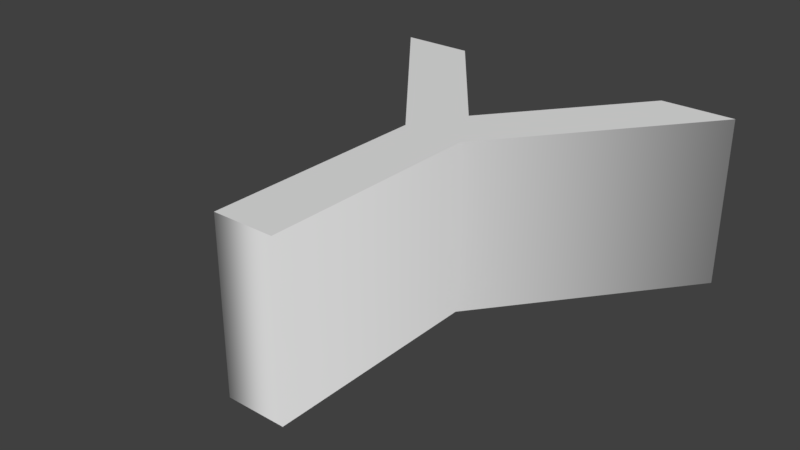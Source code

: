 # Source: y.blend  (saved by Blender 2.79.0; exported with 4.5.12 LTS)
import bpy
from mathutils import Matrix  # noqa: F401  (used for matrix-valued properties, if any)

bpy.ops.wm.read_factory_settings(use_empty=True)
scene = bpy.context.scene
scene.name = 'Scene'

# ---- collections
col_collection_1 = bpy.data.collections.new('Collection 1'); scene.collection.children.link(col_collection_1)

# ---- world
world_world = bpy.data.worlds.new('World'); scene.world = world_world
world_world.color = (0.05088, 0.05088, 0.05088)
world_world.use_sun_shadow = False
world_world.sun_shadow_jitter_overblur = 0.0
world_world.cycles.sampling_method = 'MANUAL'

# ---- curves / text
txt_text = bpy.data.curves.new('Text', 'FONT')
txt_text.dimensions = '2D'
txt_text.body = 'Y'
txt_text.use_path_clamp = True
txt_text.bevel_resolution = 0
txt_text.extrude = 0.136
txt_text.align_x = 'CENTER'
txt_text.align_y = 'CENTER'
txt_text.underline_position = -0.2

# ---- objects
ob_text = bpy.data.objects.new('Text', txt_text)

# ---- transforms, parenting, visibility, modifiers, constraints
ob_text.location = (0.0, 0.0, 0.0)
ob_text.lineart.crease_threshold = 0.0

# ---- collection membership
col_collection_1.objects.link(ob_text)

# ---- scene / render settings (as saved in the file)
scene.frame_start = 1; scene.frame_end = 250; scene.frame_set(1)
scene.render.engine = 'BLENDER_EEVEE_NEXT'
scene.render.resolution_percentage = 50
scene.render.dither_intensity = 0.0
scene.cycles.use_denoising = False
scene.cycles.samples = 128
scene.cycles.sampling_pattern = 'TABULATED_SOBOL'
scene.cycles.use_adaptive_sampling = False
scene.cycles.use_light_tree = False
scene.cycles.blur_glossy = 0.0
scene.cycles.sample_clamp_indirect = 0.0
scene.view_settings.view_transform = 'Standard'
bpy.context.view_layer.update()

# ---- added for rendering (the .blend has no active camera and no usable light): camera, sun
cam_auto = bpy.data.cameras.new('AutoCamera')
cam_auto.lens = 50.0
cam_auto.sensor_width = 36.0
cam_auto.clip_end = 1000.0
ob_auto_camera = bpy.data.objects.new('AutoCamera', cam_auto)
scene.collection.objects.link(ob_auto_camera)
ob_auto_camera.location = (0.887226, -1.07467, 0.729781)
ob_auto_camera.rotation_euler = (1.09748, -7.21219e-08, 0.694738)
scene.camera = ob_auto_camera
light_auto_sun = bpy.data.lights.new('AutoSun', 'SUN')
light_auto_sun.energy = 3.0
light_auto_sun.angle = 0.0523599
ob_auto_sun = bpy.data.objects.new('AutoSun', light_auto_sun)
scene.collection.objects.link(ob_auto_sun)
ob_auto_sun.rotation_euler = (0.872665, 0.174533, 0.523599)
bpy.context.view_layer.update()
